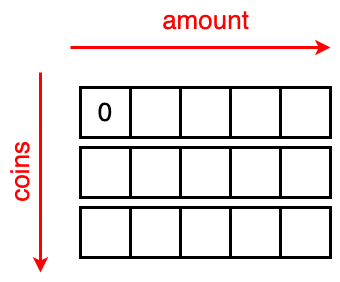

The diagram above was exported from draw.io. Its source (the exported page's mxGraphModel, read from the mxfile embedded in the PNG):
<mxGraphModel dx="648" dy="55" grid="1" gridSize="10" guides="1" tooltips="1" connect="1" arrows="1" fold="1" page="0" pageScale="1" pageWidth="827" pageHeight="1169" background="#ffffff" math="0" shadow="0">
  <root>
    <mxCell id="0" />
    <mxCell id="1" parent="0" />
    <mxCell id="JYfdnx1bYLs0Qi638lfl-1" value="&lt;font style=&quot;font-size: 26px;&quot;&gt;0&lt;/font&gt;" style="rounded=0;whiteSpace=wrap;html=1;strokeWidth=3;" parent="1" vertex="1">
      <mxGeometry x="280" y="560" width="50" height="50" as="geometry" />
    </mxCell>
    <mxCell id="JYfdnx1bYLs0Qi638lfl-2" value="" style="rounded=0;whiteSpace=wrap;html=1;strokeWidth=3;" parent="1" vertex="1">
      <mxGeometry x="330" y="560" width="50" height="50" as="geometry" />
    </mxCell>
    <mxCell id="JYfdnx1bYLs0Qi638lfl-3" value="" style="rounded=0;whiteSpace=wrap;html=1;strokeWidth=3;" parent="1" vertex="1">
      <mxGeometry x="280" y="620" width="50" height="50" as="geometry" />
    </mxCell>
    <mxCell id="JYfdnx1bYLs0Qi638lfl-4" value="" style="rounded=0;whiteSpace=wrap;html=1;strokeWidth=3;" parent="1" vertex="1">
      <mxGeometry x="280" y="680" width="50" height="50" as="geometry" />
    </mxCell>
    <mxCell id="JYfdnx1bYLs0Qi638lfl-13" value="" style="rounded=0;whiteSpace=wrap;html=1;strokeWidth=3;" parent="1" vertex="1">
      <mxGeometry x="380" y="560" width="50" height="50" as="geometry" />
    </mxCell>
    <mxCell id="JYfdnx1bYLs0Qi638lfl-14" value="" style="rounded=0;whiteSpace=wrap;html=1;strokeWidth=3;" parent="1" vertex="1">
      <mxGeometry x="430" y="560" width="50" height="50" as="geometry" />
    </mxCell>
    <mxCell id="JYfdnx1bYLs0Qi638lfl-15" value="" style="rounded=0;whiteSpace=wrap;html=1;strokeWidth=3;" parent="1" vertex="1">
      <mxGeometry x="480" y="560" width="50" height="50" as="geometry" />
    </mxCell>
    <mxCell id="JYfdnx1bYLs0Qi638lfl-24" value="" style="endArrow=classic;html=1;rounded=0;strokeWidth=3;strokeColor=#FF0000;" parent="1" edge="1">
      <mxGeometry width="50" height="50" relative="1" as="geometry">
        <mxPoint x="270" y="520" as="sourcePoint" />
        <mxPoint x="530" y="520" as="targetPoint" />
      </mxGeometry>
    </mxCell>
    <mxCell id="59m2vIlYLRn4vjWQgUmQ-1" value="" style="rounded=0;whiteSpace=wrap;html=1;strokeWidth=3;" vertex="1" parent="1">
      <mxGeometry x="330" y="620" width="50" height="50" as="geometry" />
    </mxCell>
    <mxCell id="59m2vIlYLRn4vjWQgUmQ-2" value="" style="rounded=0;whiteSpace=wrap;html=1;strokeWidth=3;" vertex="1" parent="1">
      <mxGeometry x="380" y="620" width="50" height="50" as="geometry" />
    </mxCell>
    <mxCell id="59m2vIlYLRn4vjWQgUmQ-3" value="" style="rounded=0;whiteSpace=wrap;html=1;strokeWidth=3;" vertex="1" parent="1">
      <mxGeometry x="430" y="620" width="50" height="50" as="geometry" />
    </mxCell>
    <mxCell id="59m2vIlYLRn4vjWQgUmQ-4" value="" style="rounded=0;whiteSpace=wrap;html=1;strokeWidth=3;" vertex="1" parent="1">
      <mxGeometry x="480" y="620" width="50" height="50" as="geometry" />
    </mxCell>
    <mxCell id="59m2vIlYLRn4vjWQgUmQ-5" value="" style="rounded=0;whiteSpace=wrap;html=1;strokeWidth=3;" vertex="1" parent="1">
      <mxGeometry x="330" y="680" width="50" height="50" as="geometry" />
    </mxCell>
    <mxCell id="59m2vIlYLRn4vjWQgUmQ-6" value="" style="rounded=0;whiteSpace=wrap;html=1;strokeWidth=3;" vertex="1" parent="1">
      <mxGeometry x="380" y="680" width="50" height="50" as="geometry" />
    </mxCell>
    <mxCell id="59m2vIlYLRn4vjWQgUmQ-7" value="" style="rounded=0;whiteSpace=wrap;html=1;strokeWidth=3;" vertex="1" parent="1">
      <mxGeometry x="430" y="680" width="50" height="50" as="geometry" />
    </mxCell>
    <mxCell id="59m2vIlYLRn4vjWQgUmQ-8" value="" style="rounded=0;whiteSpace=wrap;html=1;strokeWidth=3;" vertex="1" parent="1">
      <mxGeometry x="480" y="680" width="50" height="50" as="geometry" />
    </mxCell>
    <mxCell id="59m2vIlYLRn4vjWQgUmQ-9" value="&lt;font color=&quot;#ff0000&quot; style=&quot;font-size: 26px;&quot;&gt;amount&lt;/font&gt;" style="text;html=1;align=center;verticalAlign=middle;resizable=0;points=[];autosize=1;strokeColor=none;fillColor=none;" vertex="1" parent="1">
      <mxGeometry x="350" y="473" width="110" height="40" as="geometry" />
    </mxCell>
    <mxCell id="59m2vIlYLRn4vjWQgUmQ-10" value="" style="endArrow=classic;html=1;rounded=0;strokeWidth=3;strokeColor=#FF0000;" edge="1" parent="1">
      <mxGeometry width="50" height="50" relative="1" as="geometry">
        <mxPoint x="240" y="545" as="sourcePoint" />
        <mxPoint x="240" y="745" as="targetPoint" />
      </mxGeometry>
    </mxCell>
    <mxCell id="59m2vIlYLRn4vjWQgUmQ-11" value="&lt;font color=&quot;#ff0000&quot; style=&quot;font-size: 26px;&quot;&gt;coins&lt;/font&gt;" style="text;html=1;align=center;verticalAlign=middle;resizable=0;points=[];autosize=1;strokeColor=none;fillColor=none;rotation=-90;" vertex="1" parent="1">
      <mxGeometry x="180" y="625" width="80" height="40" as="geometry" />
    </mxCell>
  </root>
</mxGraphModel>